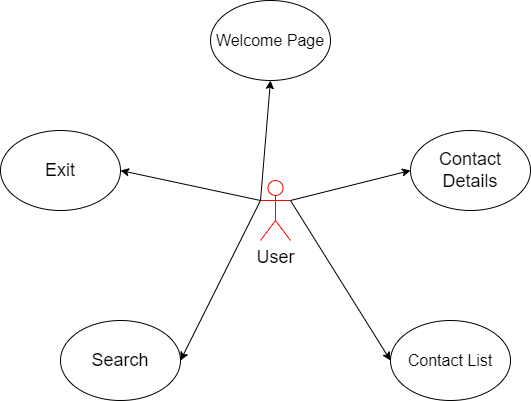

The diagram above was exported from draw.io. Its source (the exported page's mxGraphModel, read from the mxfile embedded in the PNG):
<mxGraphModel dx="1038" dy="547" grid="1" gridSize="10" guides="1" tooltips="1" connect="1" arrows="1" fold="1" page="1" pageScale="1" pageWidth="850" pageHeight="1100" math="0" shadow="0">
  <root>
    <mxCell id="0" />
    <mxCell id="1" parent="0" />
    <mxCell id="PaAbLDljQhCOd8g70f-E-1" value="&lt;font size=&quot;3&quot;&gt;Welcome Page&lt;/font&gt;" style="ellipse;whiteSpace=wrap;html=1;" vertex="1" parent="1">
      <mxGeometry x="380" y="30" width="120" height="80" as="geometry" />
    </mxCell>
    <mxCell id="PaAbLDljQhCOd8g70f-E-2" value="&lt;font style=&quot;font-size: 18px&quot;&gt;Exit&lt;/font&gt;" style="ellipse;whiteSpace=wrap;html=1;" vertex="1" parent="1">
      <mxGeometry x="170" y="160" width="120" height="80" as="geometry" />
    </mxCell>
    <mxCell id="PaAbLDljQhCOd8g70f-E-3" value="&lt;font style=&quot;font-size: 18px&quot;&gt;Search&lt;/font&gt;" style="ellipse;whiteSpace=wrap;html=1;" vertex="1" parent="1">
      <mxGeometry x="230" y="350" width="120" height="80" as="geometry" />
    </mxCell>
    <mxCell id="PaAbLDljQhCOd8g70f-E-4" value="&lt;font style=&quot;font-size: 18px&quot;&gt;Contact Details&lt;/font&gt;" style="ellipse;whiteSpace=wrap;html=1;" vertex="1" parent="1">
      <mxGeometry x="580" y="160" width="120" height="80" as="geometry" />
    </mxCell>
    <mxCell id="PaAbLDljQhCOd8g70f-E-5" value="&lt;font size=&quot;3&quot;&gt;Contact List&lt;/font&gt;" style="ellipse;whiteSpace=wrap;html=1;" vertex="1" parent="1">
      <mxGeometry x="560" y="350" width="120" height="80" as="geometry" />
    </mxCell>
    <mxCell id="PaAbLDljQhCOd8g70f-E-6" value="User" style="shape=umlActor;verticalLabelPosition=bottom;verticalAlign=top;html=1;outlineConnect=0;fontSize=18;strokeColor=#FF0000;" vertex="1" parent="1">
      <mxGeometry x="430" y="210" width="30" height="60" as="geometry" />
    </mxCell>
    <mxCell id="PaAbLDljQhCOd8g70f-E-7" value="" style="endArrow=classic;html=1;rounded=0;fontSize=18;exitX=0;exitY=0.3333333333333333;exitDx=0;exitDy=0;exitPerimeter=0;entryX=1;entryY=0.5;entryDx=0;entryDy=0;" edge="1" parent="1" source="PaAbLDljQhCOd8g70f-E-6" target="PaAbLDljQhCOd8g70f-E-2">
      <mxGeometry width="50" height="50" relative="1" as="geometry">
        <mxPoint x="400" y="280" as="sourcePoint" />
        <mxPoint x="450" y="230" as="targetPoint" />
      </mxGeometry>
    </mxCell>
    <mxCell id="PaAbLDljQhCOd8g70f-E-10" value="" style="endArrow=classic;html=1;rounded=0;fontSize=18;exitX=0;exitY=0.3333333333333333;exitDx=0;exitDy=0;exitPerimeter=0;entryX=0.5;entryY=1;entryDx=0;entryDy=0;" edge="1" parent="1" source="PaAbLDljQhCOd8g70f-E-6" target="PaAbLDljQhCOd8g70f-E-1">
      <mxGeometry width="50" height="50" relative="1" as="geometry">
        <mxPoint x="400" y="280" as="sourcePoint" />
        <mxPoint x="450" y="230" as="targetPoint" />
      </mxGeometry>
    </mxCell>
    <mxCell id="PaAbLDljQhCOd8g70f-E-11" value="" style="endArrow=classic;html=1;rounded=0;fontSize=18;entryX=0;entryY=0.5;entryDx=0;entryDy=0;exitX=1;exitY=0.3333333333333333;exitDx=0;exitDy=0;exitPerimeter=0;" edge="1" parent="1" source="PaAbLDljQhCOd8g70f-E-6" target="PaAbLDljQhCOd8g70f-E-4">
      <mxGeometry width="50" height="50" relative="1" as="geometry">
        <mxPoint x="400" y="280" as="sourcePoint" />
        <mxPoint x="450" y="230" as="targetPoint" />
      </mxGeometry>
    </mxCell>
    <mxCell id="PaAbLDljQhCOd8g70f-E-12" value="" style="endArrow=classic;html=1;rounded=0;fontSize=18;entryX=0;entryY=0.5;entryDx=0;entryDy=0;" edge="1" parent="1" target="PaAbLDljQhCOd8g70f-E-5">
      <mxGeometry width="50" height="50" relative="1" as="geometry">
        <mxPoint x="460" y="230" as="sourcePoint" />
        <mxPoint x="450" y="230" as="targetPoint" />
      </mxGeometry>
    </mxCell>
    <mxCell id="PaAbLDljQhCOd8g70f-E-13" value="" style="endArrow=classic;html=1;rounded=0;fontSize=18;entryX=1;entryY=0.5;entryDx=0;entryDy=0;" edge="1" parent="1" target="PaAbLDljQhCOd8g70f-E-3">
      <mxGeometry width="50" height="50" relative="1" as="geometry">
        <mxPoint x="430" y="230" as="sourcePoint" />
        <mxPoint x="450" y="230" as="targetPoint" />
      </mxGeometry>
    </mxCell>
  </root>
</mxGraphModel>